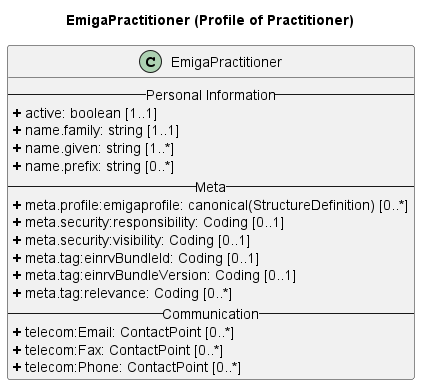

The diagram above was rendered by PlantUML. Its source (embedded in the PNG):
@startuml
skinparam linetype ortho
 
title EmigaPractitioner (Profile of Practitioner)
 
' Main Class
class EmigaPractitioner{
-- Personal Information --
<b>+</b> active: boolean [1..1]
<b>+</b> name.family: string [1..1]
<b>+</b> name.given: string [1..*]
<b>+</b> name.prefix: string [0..*]
-- Meta --
<b>+</b> meta.profile:emigaprofile: canonical(StructureDefinition) [0..*]
<b>+</b> meta.security:responsibility: Coding [0..1]
<b>+</b> meta.security:visibility: Coding [0..1]
<b>+</b> meta.tag:einrvBundleId: Coding [0..1]
<b>+</b> meta.tag:einrvBundleVersion: Coding [0..1]
<b>+</b> meta.tag:relevance: Coding [0..*]
-- Communication --
<b>+</b> telecom:Email: ContactPoint [0..*]
<b>+</b> telecom:Fax: ContactPoint [0..*]
<b>+</b> telecom:Phone: ContactPoint [0..*]
}

@enduml